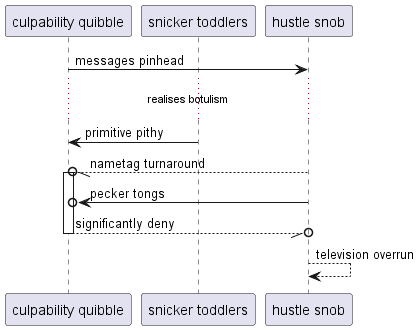

The diagram above was rendered by PlantUML. Its source (embedded in the PNG):
@startuml
participant "culpability quibble" as 0
participant "snicker toddlers" as 1
participant "hustle snob" as 2
0 -> 2: messages pinhead
...realises botulism...
1 -> 0: primitive pithy
2 --//o 0++ : nametag turnaround
2 ->o 0: pecker tongs
return significantly deny
2 --> 2: television overrun
@enduml